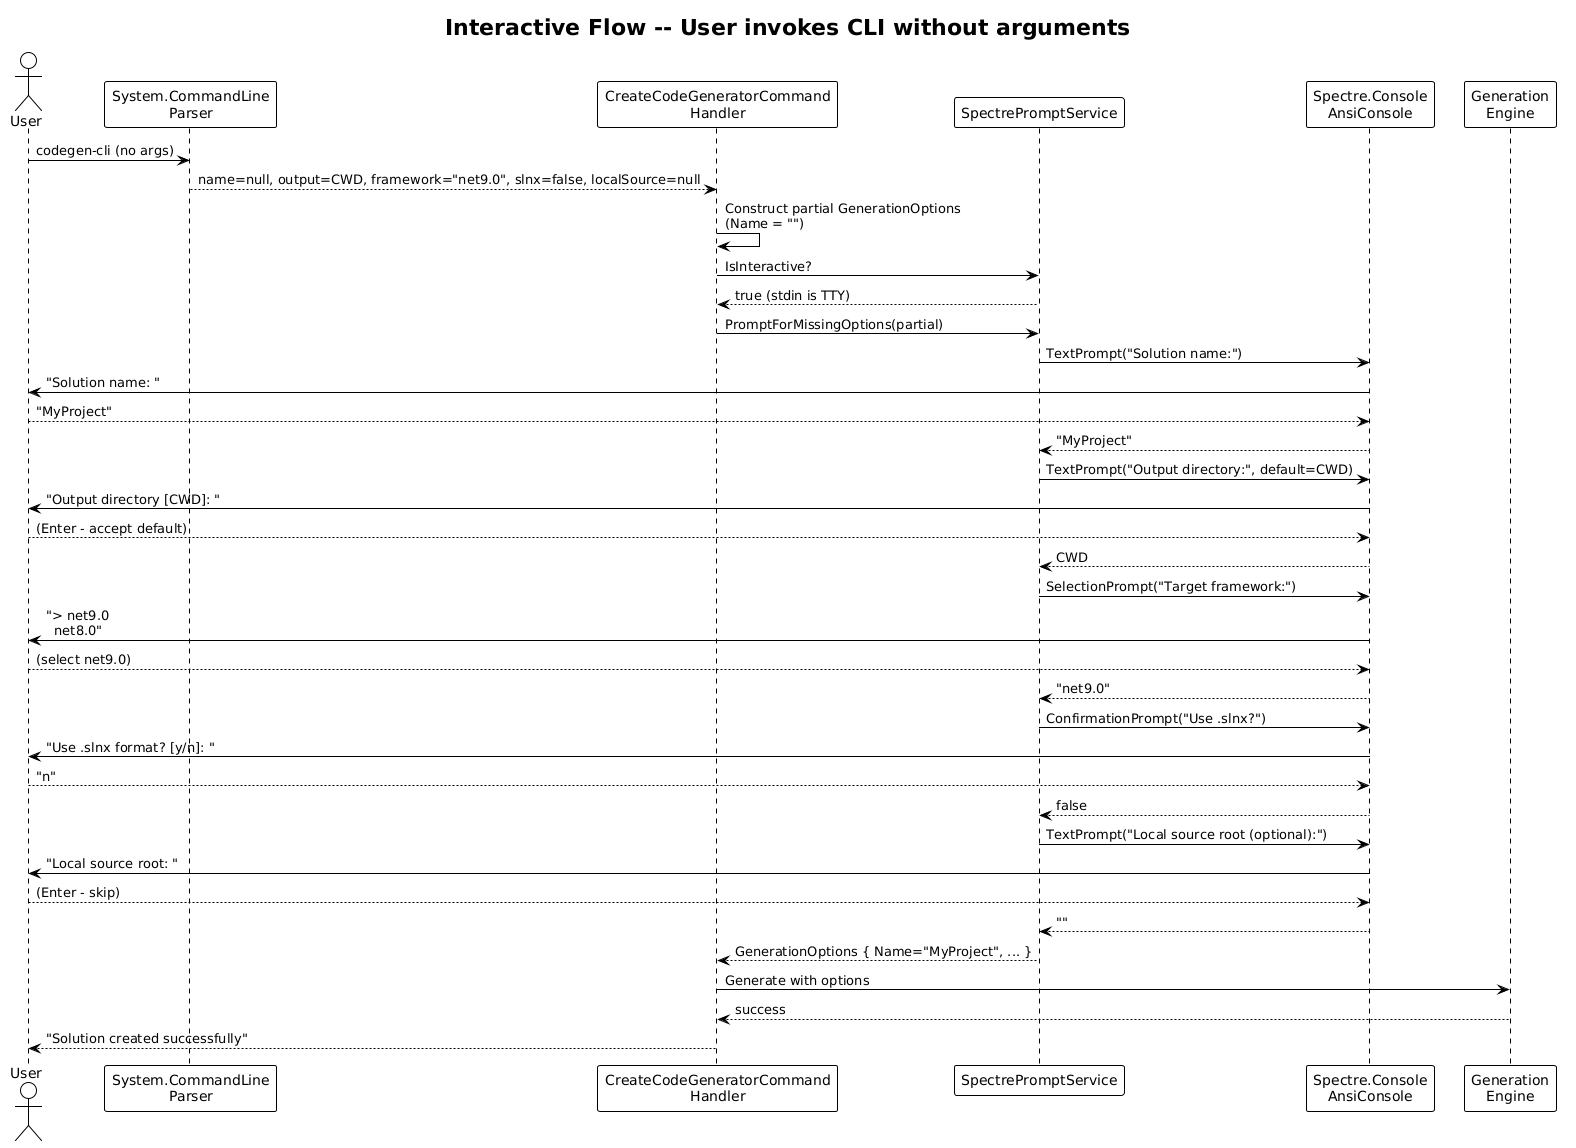

The diagram above was rendered by PlantUML. Its source (embedded in the PNG):
@startuml
!theme plain

title Interactive Flow -- User invokes CLI without arguments

actor User as user
participant "System.CommandLine\nParser" as parser
participant "CreateCodeGeneratorCommand\nHandler" as handler
participant "SpectrePromptService" as prompt
participant "Spectre.Console\nAnsiConsole" as ansi
participant "Generation\nEngine" as engine

user -> parser : codegen-cli (no args)
parser --> handler : name=null, output=CWD, framework="net9.0", slnx=false, localSource=null

handler -> handler : Construct partial GenerationOptions\n(Name = "")
handler -> prompt : IsInteractive?
prompt --> handler : true (stdin is TTY)

handler -> prompt : PromptForMissingOptions(partial)

prompt -> ansi : TextPrompt("Solution name:")
ansi -> user : "Solution name: "
user --> ansi : "MyProject"
ansi --> prompt : "MyProject"

prompt -> ansi : TextPrompt("Output directory:", default=CWD)
ansi -> user : "Output directory [CWD]: "
user --> ansi : (Enter - accept default)
ansi --> prompt : CWD

prompt -> ansi : SelectionPrompt("Target framework:")
ansi -> user : "> net9.0\n  net8.0"
user --> ansi : (select net9.0)
ansi --> prompt : "net9.0"

prompt -> ansi : ConfirmationPrompt("Use .slnx?")
ansi -> user : "Use .slnx format? [y/n]: "
user --> ansi : "n"
ansi --> prompt : false

prompt -> ansi : TextPrompt("Local source root (optional):")
ansi -> user : "Local source root: "
user --> ansi : (Enter - skip)
ansi --> prompt : ""

prompt --> handler : GenerationOptions { Name="MyProject", ... }
handler -> engine : Generate with options
engine --> handler : success
handler --> user : "Solution created successfully"
@enduml